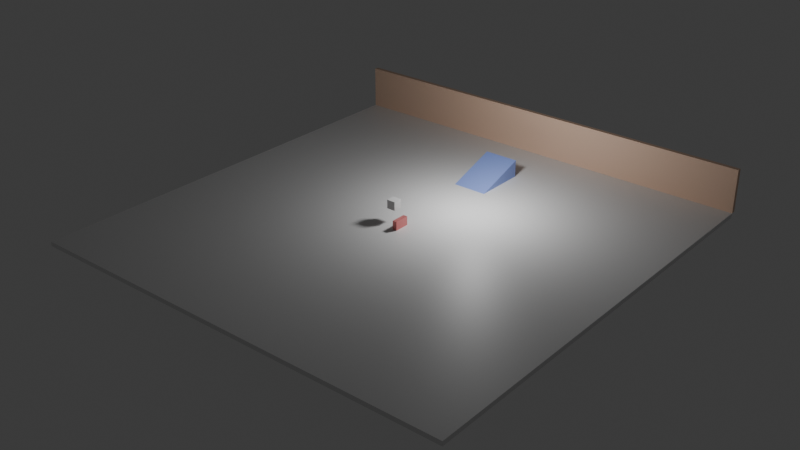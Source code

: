 # Source: bike_game.blend  (saved by Blender 4.2.66; exported with 4.5.12 LTS)
import bpy
from mathutils import Matrix  # noqa: F401  (used for matrix-valued properties, if any)

bpy.ops.wm.read_factory_settings(use_empty=True)
scene = bpy.context.scene
scene.name = 'World'
col_crate = bpy.data.collections.new('Crate')  # instanced only; not linked into the scene
col_collidercube = bpy.data.collections.new('ColliderCube')  # instanced only; not linked into the scene
col_wall = bpy.data.collections.new('Wall')  # instanced only; not linked into the scene
col_ramp = bpy.data.collections.new('Ramp')  # instanced only; not linked into the scene

# ---- materials (node trees are filled in below, after node groups)
mat_material = bpy.data.materials.new('Material')
mat_material.alpha_threshold = 0.0
mat_material.use_transparent_shadow = False
mat_material.roughness = 0.5
mat_material.line_color = (0.0, 0.0, 0.0, 1.0)
mat_bikematerial = bpy.data.materials.new('BikeMaterial')
mat_orangewallmaterial = bpy.data.materials.new('OrangeWallMaterial')
mat_rampmaterial = bpy.data.materials.new('RampMaterial')

# ---- material node trees
mat_material.use_nodes = True; mat_material.node_tree.nodes.clear()
_N = mat_material.node_tree.nodes; _L = mat_material.node_tree.links
n0 = _N.new('ShaderNodeOutputMaterial'); n0.name = 'Material Output'; n0.location = (300, 300)
n1 = _N.new('ShaderNodeBsdfPrincipled'); n1.name = 'Principled BSDF'; n1.location = (10, 300)
n1.inputs[3].default_value = 1.45
_L.new(n1.outputs[0], n0.inputs[0])
n0.is_active_output = True
mat_bikematerial.use_nodes = True; mat_bikematerial.node_tree.nodes.clear()
_N = mat_bikematerial.node_tree.nodes; _L = mat_bikematerial.node_tree.links
n0 = _N.new('ShaderNodeBsdfPrincipled'); n0.name = 'Principled BSDF'; n0.location = (10, 300)
n0.inputs[0].default_value = (0.8003, 0.2526, 0.2493, 1.0)
n0.inputs[1].default_value = 0.5
n1 = _N.new('ShaderNodeOutputMaterial'); n1.name = 'Material Output'; n1.location = (300, 300)
_L.new(n0.outputs[0], n1.inputs[0])
n1.is_active_output = True
mat_orangewallmaterial.use_nodes = True; mat_orangewallmaterial.node_tree.nodes.clear()
_N = mat_orangewallmaterial.node_tree.nodes; _L = mat_orangewallmaterial.node_tree.links
n0 = _N.new('ShaderNodeBsdfPrincipled'); n0.name = 'Principled BSDF'; n0.location = (10, 300)
n0.inputs[0].default_value = (0.8168, 0.5623, 0.4161, 1.0)
n1 = _N.new('ShaderNodeOutputMaterial'); n1.name = 'Material Output'; n1.location = (300, 300)
_L.new(n0.outputs[0], n1.inputs[0])
n1.is_active_output = True
mat_rampmaterial.use_nodes = True; mat_rampmaterial.node_tree.nodes.clear()
_N = mat_rampmaterial.node_tree.nodes; _L = mat_rampmaterial.node_tree.links
n0 = _N.new('ShaderNodeBsdfPrincipled'); n0.name = 'Principled BSDF'; n0.location = (10, 300)
n0.inputs[0].default_value = (0.2645, 0.3615, 0.8003, 1.0)
n1 = _N.new('ShaderNodeOutputMaterial'); n1.name = 'Material Output'; n1.location = (300, 300)
_L.new(n0.outputs[0], n1.inputs[0])
n1.is_active_output = True

# ---- world
world_world = bpy.data.worlds.new('World'); scene.world = world_world
world_world.use_nodes = True; world_world.node_tree.nodes.clear()
_N = world_world.node_tree.nodes; _L = world_world.node_tree.links
n0 = _N.new('ShaderNodeOutputWorld'); n0.name = 'World Output'; n0.location = (300, 300)
n1 = _N.new('ShaderNodeBackground'); n1.name = 'Background'; n1.location = (10, 300)
n1.inputs[0].default_value = (0.05088, 0.05088, 0.05088, 1.0)
_L.new(n1.outputs[0], n0.inputs[0])
n0.is_active_output = True
world_world.color = (0.05088, 0.05088, 0.05088)
world_world.sun_shadow_jitter_overblur = 0.0

# ---- lights
light_light = bpy.data.lights.new('Light', 'POINT')
light_light.energy = 5000.0
light_light.shadow_soft_size = 1.0

# ---- meshes
me_cube = bpy.data.meshes.new('Cube')
me_cube.from_pydata([(1.0, 1.0, 1.0), (1.0, 1.0, -1.0), (1.0, -1.0, 1.0), (1.0, -1.0, -1.0), (-1.0, 1.0, 1.0), (-1.0, 1.0, -1.0), (-1.0, -1.0, 1.0), (-1.0, -1.0, -1.0)], [], [(0, 4, 6, 2), (3, 2, 6, 7), (7, 6, 4, 5), (5, 1, 3, 7), (1, 0, 2, 3), (5, 4, 0, 1)])
_uv = me_cube.uv_layers.new(name='UVMap')
_uv.uv.foreach_set('vector', [0.625, 0.5, 0.875, 0.5, 0.875, 0.75, 0.625, 0.75, 0.375, 0.75, 0.625, 0.75, 0.625, 1.0, 0.375, 1.0, 0.375, 0.0, 0.625, 0.0, 0.625, 0.25, 0.375, 0.25, 0.125, 0.5, 0.375, 0.5, 0.375, 0.75, 0.125, 0.75, 0.375, 0.5, 0.625, 0.5, 0.625, 0.75, 0.375, 0.75, 0.375, 0.25, 0.625, 0.25, 0.625, 0.5, 0.375, 0.5])
me_cube.materials.append(mat_material)
me_cube.use_mirror_vertex_groups = False
me_cube.update()
me_cube_006 = bpy.data.meshes.new('Cube.006')
me_cube_006.from_pydata([(-1.0, -1.0, -1.0), (-1.0, -1.0, 1.0), (-1.0, 1.0, -1.0), (-1.0, 1.0, 1.0), (1.0, -1.0, -1.0), (1.0, -1.0, 1.0), (1.0, 1.0, -1.0), (1.0, 1.0, 1.0)], [], [(0, 1, 3, 2), (2, 3, 7, 6), (6, 7, 5, 4), (4, 5, 1, 0), (2, 6, 4, 0), (7, 3, 1, 5)])
_uv = me_cube_006.uv_layers.new(name='UVMap')
_uv.uv.foreach_set('vector', [0.375, 0.0, 0.625, 0.0, 0.625, 0.25, 0.375, 0.25, 0.375, 0.25, 0.625, 0.25, 0.625, 0.5, 0.375, 0.5, 0.375, 0.5, 0.625, 0.5, 0.625, 0.75, 0.375, 0.75, 0.375, 0.75, 0.625, 0.75, 0.625, 1.0, 0.375, 1.0, 0.125, 0.5, 0.375, 0.5, 0.375, 0.75, 0.125, 0.75, 0.625, 0.5, 0.875, 0.5, 0.875, 0.75, 0.625, 0.75])
me_cube_006.materials.append(mat_bikematerial)
me_cube_006.update()
me_cube_001 = bpy.data.meshes.new('Cube.001')
me_cube_001.from_pydata([(-0.5, -0.5, -0.5), (-0.5, -0.5, 0.5), (-0.5, 0.5, -0.5), (-0.5, 0.5, 0.5), (0.5, -0.5, -0.5), (0.5, -0.5, 0.5), (0.5, 0.5, -0.5), (0.5, 0.5, 0.5)], [], [(0, 1, 3, 2), (2, 3, 7, 6), (6, 7, 5, 4), (4, 5, 1, 0), (2, 6, 4, 0), (7, 3, 1, 5)])
_uv = me_cube_001.uv_layers.new(name='UVMap')
_uv.uv.foreach_set('vector', [0.375, 0.0, 0.625, 0.0, 0.625, 0.25, 0.375, 0.25, 0.375, 0.25, 0.625, 0.25, 0.625, 0.5, 0.375, 0.5, 0.375, 0.5, 0.625, 0.5, 0.625, 0.75, 0.375, 0.75, 0.375, 0.75, 0.625, 0.75, 0.625, 1.0, 0.375, 1.0, 0.125, 0.5, 0.375, 0.5, 0.375, 0.75, 0.125, 0.75, 0.625, 0.5, 0.875, 0.5, 0.875, 0.75, 0.625, 0.75])
me_cube_001.update()
me_cube_003 = bpy.data.meshes.new('Cube.003')
me_cube_003.from_pydata([(-0.5, -0.5, -0.5), (-0.5, -0.5, 0.5), (-0.5, 0.5, -0.5), (-0.5, 0.5, 0.5), (0.5, -0.5, -0.5), (0.5, -0.5, 0.5), (0.5, 0.5, -0.5), (0.5, 0.5, 0.5)], [], [(0, 2, 3, 1), (2, 6, 7, 3), (6, 4, 5, 7), (4, 0, 1, 5), (2, 0, 4, 6), (7, 5, 1, 3)])
_uv = me_cube_003.uv_layers.new(name='UVMap')
_uv.uv.foreach_set('vector', [0.375, 0.0, 0.375, 0.25, 0.625, 0.25, 0.625, 0.0, 0.375, 0.25, 0.375, 0.5, 0.625, 0.5, 0.625, 0.25, 0.375, 0.5, 0.375, 0.75, 0.625, 0.75, 0.625, 0.5, 0.375, 0.75, 0.375, 1.0, 0.625, 1.0, 0.625, 0.75, 0.125, 0.5, 0.125, 0.75, 0.375, 0.75, 0.375, 0.5, 0.625, 0.5, 0.625, 0.75, 0.875, 0.75, 0.875, 0.5])
me_cube_003.materials.append(mat_orangewallmaterial)
me_cube_003.update()
me_cube_004 = bpy.data.meshes.new('Cube.004')
me_cube_004.from_pydata([(-2.0, -3.0, -5.96e-08), (-2.0, 3.0, -5.96e-08), (-2.0, 3.0, 2.0), (2.0, -3.0, -5.96e-08), (2.0, 3.0, -5.96e-08), (2.0, 3.0, 2.0)], [], [(1, 2, 5, 4), (5, 2, 0, 3), (1, 0, 2), (4, 5, 3), (1, 4, 3, 0)])
_uv = me_cube_004.uv_layers.new(name='UVMap')
_uv.uv.foreach_set('vector', [0.125, 0.5, 0.0, 0.0, 0.0, 0.0, 0.375, 0.5, 0.0, 0.0, 0.0, 0.0, 0.125, 0.75, 0.0, 0.0, 0.375, 0.25, 0.125, 0.75, 0.625, 0.25, 0.375, 0.5, 0.0, 0.0, 0.375, 0.75, 0.125, 0.5, 0.375, 0.5, 0.375, 0.75, 0.125, 0.75])
me_cube_004.materials.append(mat_rampmaterial)
me_cube_004.update()

# ---- objects
ob_floor = bpy.data.objects.new('Floor', me_cube)
ob_light = bpy.data.objects.new('Light', light_light)
ob_crate_001 = bpy.data.objects.new('Crate.001', None)
ob_collidercube_001 = bpy.data.objects.new('ColliderCube.001', None)
ob_wall = bpy.data.objects.new('Wall', None)
ob_ramp_001 = bpy.data.objects.new('Ramp.001', None)
ob_player = bpy.data.objects.new('Player', me_cube_006)
ob_player_001 = bpy.data.objects.new('Player.001', None)
ob_crate = bpy.data.objects.new('Crate', me_cube_001)
ob_collidercube_002 = bpy.data.objects.new('ColliderCube.002', None)
ob_collidercube = bpy.data.objects.new('ColliderCube', None)
ob_cube = bpy.data.objects.new('Cube', me_cube_003)
ob_collidercube_003 = bpy.data.objects.new('ColliderCube.003', None)
ob_ramp_002 = bpy.data.objects.new('Ramp.002', me_cube_004)

# ---- transforms, parenting, visibility, modifiers, constraints
ob_floor.location = (0.0, 0.0, -0.25)
ob_floor.scale = (25.0, 25.0, 0.25)
ob_floor.lock_rotations_4d = False
ob_floor.empty_display_type = 'ARROWS'
ob_floor.lineart.crease_threshold = 0.0
ob_light.location = (4.0, 7.5, 9.0)
ob_light.rotation_euler = (0.6503, 0.05522, 1.866)
ob_light.lock_rotations_4d = False
ob_light.empty_display_type = 'ARROWS'
ob_light.color = (0.0, 0.0, 0.0, 0.0)
ob_light.lineart.crease_threshold = 0.0
ob_crate_001.location = (-1.423, 0.7343, 1.982)
ob_crate_001.empty_display_size = 0.0001
ob_crate_001.instance_type = 'COLLECTION'
ob_collidercube_001.parent = ob_floor
ob_collidercube_001.matrix_parent_inverse = Matrix(((0.2, -0.0, 0.0, -0.0), (-0.0, 0.2, -0.0, 0.0), (0.0, -0.0, 4.0, -0.0), (-0.0, 0.0, -0.0, 1.0)))
ob_collidercube_001.location = (0.0, 0.0, 0.0)
ob_collidercube_001.scale = (10.0, 10.0, 0.5)
ob_collidercube_001.empty_display_size = 0.0001
ob_collidercube_001.instance_type = 'COLLECTION'
ob_wall.location = (0.0, 25.0, 0.0)
ob_wall.scale = (5.0, 1.0, 1.0)
ob_wall.instance_type = 'COLLECTION'
ob_ramp_001.location = (0.0, 15.0, 0.0)
ob_ramp_001.instance_type = 'COLLECTION'
ob_player.location = (0.0, 0.0, 0.5)
ob_player.scale = (0.25, 0.875, 0.5)
ob_player_001.location = (0.0, 0.0, 0.0)
ob_crate.location = (0.0, 0.0, 0.0)
ob_collidercube_002.parent = ob_crate
ob_collidercube_002.location = (0.0, 0.0, 0.0)
ob_collidercube_002.empty_display_size = 0.0001
ob_collidercube_002.instance_type = 'COLLECTION'
ob_collidercube.location = (0.0, 0.0, 0.0)
ob_collidercube.empty_display_type = 'CUBE'
ob_collidercube.empty_display_size = 0.5
ob_cube.location = (0.0, 0.25, 2.5)
ob_cube.scale = (10.0, 0.5, 5.0)
ob_collidercube_003.parent = ob_cube
ob_collidercube_003.matrix_parent_inverse = Matrix(((1.0, -0.0, 0.0, -0.0), (-0.0, 1.0, -0.0, 0.0), (0.0, -0.0, 1.0, -2.5), (-0.0, 0.0, -0.0, 1.0)))
ob_collidercube_003.location = (0.0, 0.0, 2.5)
ob_collidercube_003.empty_display_size = 2.0
ob_collidercube_003.instance_type = 'COLLECTION'
ob_ramp_002.location = (0.0, 0.0, 0.0)
ob_crate_001.instance_collection = col_crate
ob_collidercube_001.instance_collection = col_collidercube
ob_wall.instance_collection = col_wall
ob_ramp_001.instance_collection = col_ramp
ob_collidercube_002.instance_collection = col_collidercube
ob_collidercube_003.instance_collection = col_collidercube

# ---- collection membership
scene.collection.objects.link(ob_floor)
scene.collection.objects.link(ob_light)
scene.collection.objects.link(ob_crate_001)
scene.collection.objects.link(ob_collidercube_001)
scene.collection.objects.link(ob_wall)
scene.collection.objects.link(ob_ramp_001)
scene.collection.objects.link(ob_player)
scene.collection.objects.link(ob_player_001)
col_crate.objects.link(ob_crate)
col_crate.objects.link(ob_collidercube_002)
col_collidercube.objects.link(ob_collidercube)
col_wall.objects.link(ob_cube)
col_wall.objects.link(ob_collidercube_003)
col_ramp.objects.link(ob_ramp_002)

# ---- scene / render settings (as saved in the file)
scene.frame_start = 1; scene.frame_end = 250; scene.frame_set(1)
scene.render.engine = 'BLENDER_EEVEE_NEXT'
bpy.context.view_layer.update()

# ---- added for rendering (the .blend has no active camera): camera
cam_auto = bpy.data.cameras.new('AutoCamera')
cam_auto.lens = 50.0
cam_auto.sensor_width = 36.0
cam_auto.clip_end = 1148.43
ob_auto_camera = bpy.data.objects.new('AutoCamera', cam_auto)
scene.collection.objects.link(ob_auto_camera)
ob_auto_camera.location = (65.438, -78.5256, 52.6004)
ob_auto_camera.rotation_euler = (1.09748, -7.21219e-08, 0.694738)
scene.camera = ob_auto_camera
bpy.context.view_layer.update()
